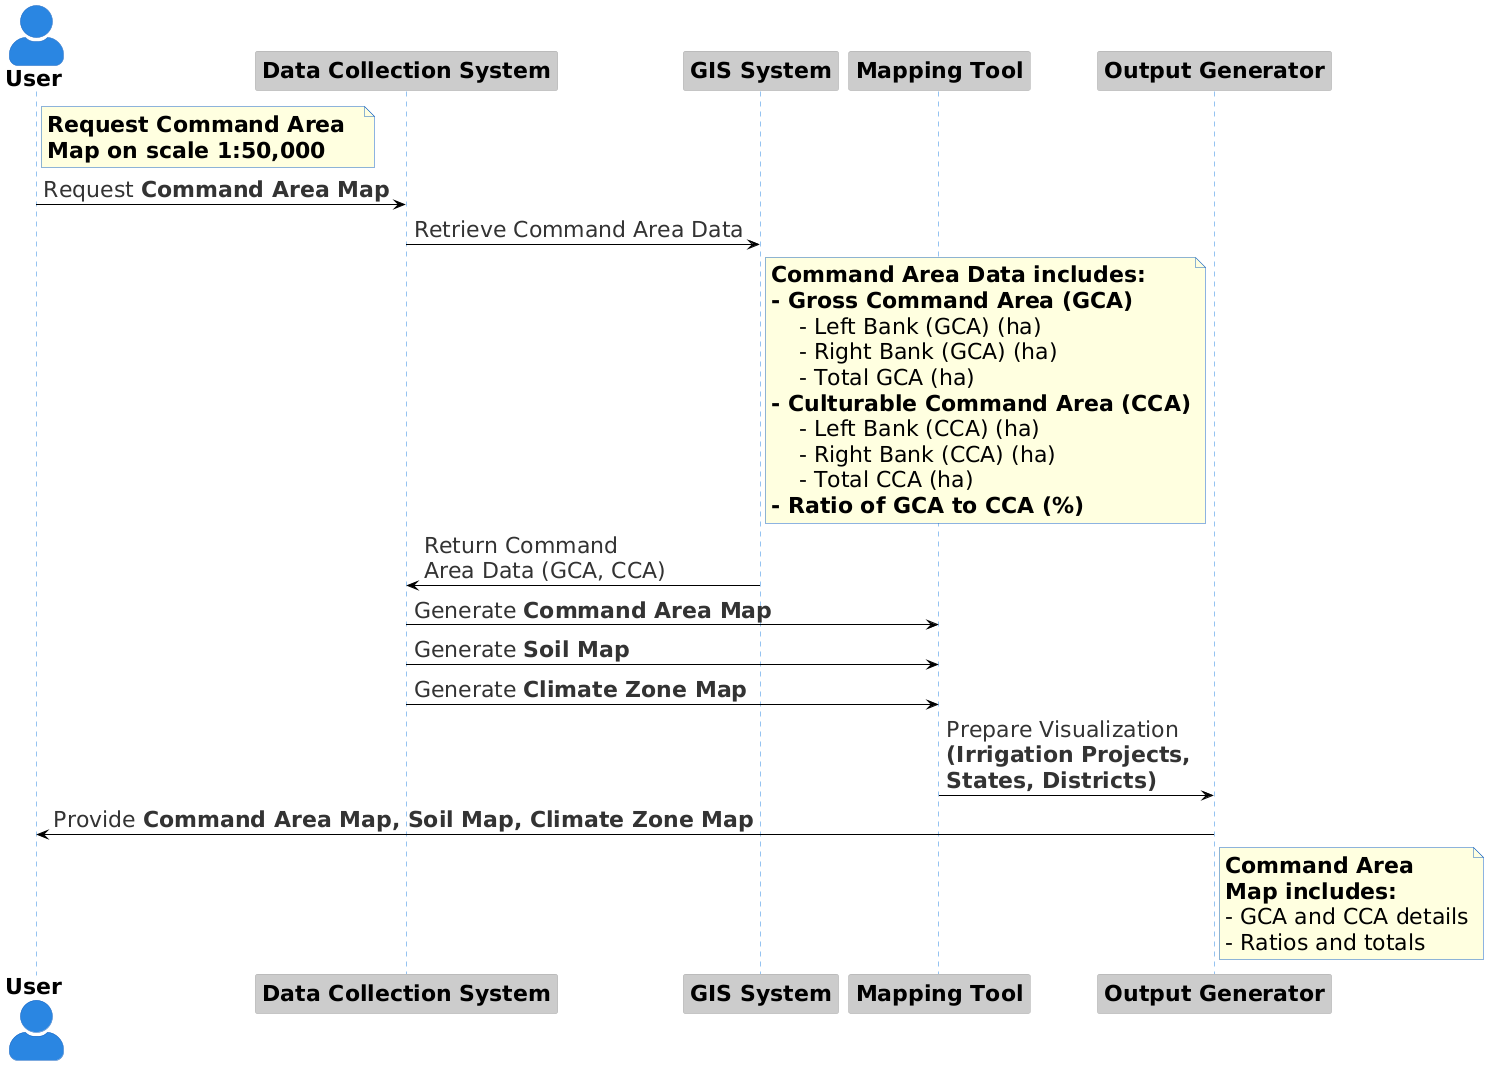

The diagram above was rendered by PlantUML. Its source (embedded in the PNG):
@startuml
!theme reddress-lightblue
skinparam linetype ortho
skinparam actorstyle awesome
skinparam defaultfontsize 22
actor "**User**" as U
participant "**Data Collection System**" as DCS
participant "**GIS System**" as GIS
participant "**Mapping Tool**" as MT
participant "**Output Generator**" as OG

note right of U #lightyellow
    **Request Command Area**  
    **Map on scale 1:50,000**
end note

U -> DCS: Request **Command Area Map**
DCS -> GIS: Retrieve Command Area Data

note right of GIS #lightyellow
    **Command Area Data includes:**
    **- Gross Command Area (GCA)**
        - Left Bank (GCA) (ha)
        - Right Bank (GCA) (ha)
        - Total GCA (ha)
    **- Culturable Command Area (CCA)**
        - Left Bank (CCA) (ha)
        - Right Bank (CCA) (ha)
        - Total CCA (ha)
    **- Ratio of GCA to CCA (%)**
end note

GIS -> DCS: Return Command \nArea Data (GCA, CCA)
DCS -> MT: Generate **Command Area Map**
DCS -> MT: Generate **Soil Map**
DCS -> MT: Generate **Climate Zone Map**
MT -> OG: Prepare Visualization \n**(Irrigation Projects,** \n**States, Districts)**
OG -> U: Provide **Command Area Map, Soil Map, Climate Zone Map**

note right of OG #lightyellow
    **Command Area** 
    **Map includes:**
    - GCA and CCA details
    - Ratios and totals
end note
@enduml